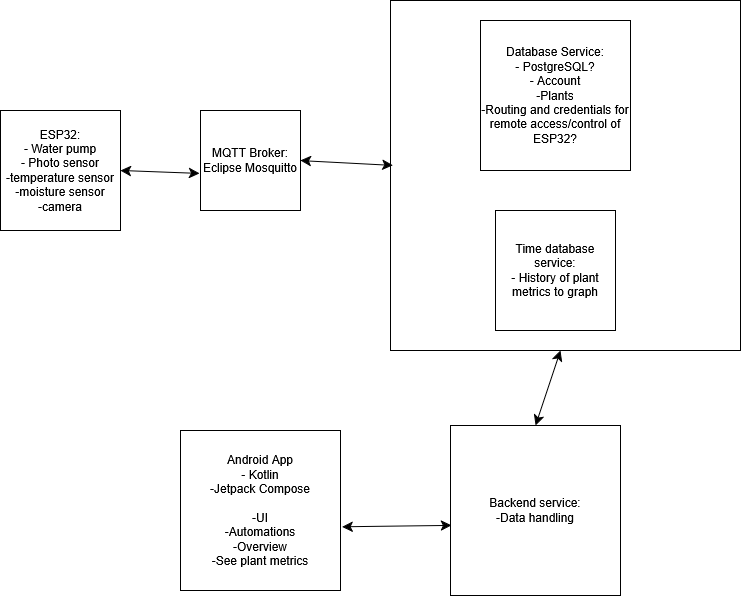

The diagram above was exported from draw.io. Its source (the exported page's mxGraphModel, read from the mxfile embedded in the PNG):
<mxGraphModel dx="937" dy="1039" grid="1" gridSize="10" guides="1" tooltips="1" connect="1" arrows="1" fold="1" page="1" pageScale="1" pageWidth="850" pageHeight="1100" math="0" shadow="0">
  <root>
    <mxCell id="0" />
    <mxCell id="1" parent="0" />
    <mxCell id="W_HtrBeznUg0eL3Wr0f5-1" parent="1" style="whiteSpace=wrap;html=1;aspect=fixed;" value="&lt;div&gt;ESP32:&lt;/div&gt;&lt;div&gt;- Water pump&lt;/div&gt;&lt;div&gt;- Photo sensor&lt;/div&gt;&lt;div&gt;-temperature sensor&lt;/div&gt;&lt;div&gt;-moisture sensor&lt;/div&gt;&lt;div&gt;-camera&lt;/div&gt;" vertex="1">
      <mxGeometry height="120" width="120" x="20" y="210" as="geometry" />
    </mxCell>
    <mxCell id="W_HtrBeznUg0eL3Wr0f5-2" parent="1" style="whiteSpace=wrap;html=1;aspect=fixed;" value="MQTT Broker:&lt;br&gt;Eclipse Mosquitto" vertex="1">
      <mxGeometry height="100" width="100" x="220" y="210" as="geometry" />
    </mxCell>
    <mxCell id="W_HtrBeznUg0eL3Wr0f5-9" connectable="0" parent="1" style="group" value="" vertex="1">
      <mxGeometry height="350" width="350" x="410" y="100" as="geometry" />
    </mxCell>
    <mxCell id="W_HtrBeznUg0eL3Wr0f5-8" parent="W_HtrBeznUg0eL3Wr0f5-9" style="whiteSpace=wrap;html=1;aspect=fixed;" value="" vertex="1">
      <mxGeometry height="350" width="350" as="geometry" />
    </mxCell>
    <mxCell id="W_HtrBeznUg0eL3Wr0f5-6" parent="W_HtrBeznUg0eL3Wr0f5-9" style="whiteSpace=wrap;html=1;aspect=fixed;" value="&lt;div&gt;Database Service:&lt;/div&gt;&lt;div&gt;- PostgreSQL?&lt;/div&gt;&lt;div&gt;- Account&lt;/div&gt;&lt;div&gt;-Plants&lt;/div&gt;&lt;div&gt;-Routing and credentials for remote access/control of ESP32?&lt;/div&gt;" vertex="1">
      <mxGeometry height="150" width="150" x="90" y="20" as="geometry" />
    </mxCell>
    <mxCell id="W_HtrBeznUg0eL3Wr0f5-7" parent="W_HtrBeznUg0eL3Wr0f5-9" style="whiteSpace=wrap;html=1;aspect=fixed;" value="Time database service:&lt;br&gt;- History of plant metrics to graph" vertex="1">
      <mxGeometry height="120" width="120" x="105" y="210" as="geometry" />
    </mxCell>
    <mxCell id="W_HtrBeznUg0eL3Wr0f5-10" edge="1" parent="1" source="W_HtrBeznUg0eL3Wr0f5-2" style="endArrow=classic;startArrow=classic;html=1;rounded=0;fontSize=12;startSize=8;endSize=8;curved=1;exitX=1;exitY=0.5;exitDx=0;exitDy=0;entryX=0.007;entryY=0.471;entryDx=0;entryDy=0;entryPerimeter=0;" target="W_HtrBeznUg0eL3Wr0f5-8" value="">
      <mxGeometry height="50" relative="1" width="50" as="geometry">
        <mxPoint x="360" y="500" as="sourcePoint" />
        <mxPoint x="410" y="450" as="targetPoint" />
      </mxGeometry>
    </mxCell>
    <mxCell id="W_HtrBeznUg0eL3Wr0f5-11" edge="1" parent="1" source="W_HtrBeznUg0eL3Wr0f5-1" style="endArrow=classic;startArrow=classic;html=1;rounded=0;fontSize=12;startSize=8;endSize=8;curved=1;exitX=1;exitY=0.5;exitDx=0;exitDy=0;entryX=-0.01;entryY=0.63;entryDx=0;entryDy=0;entryPerimeter=0;" target="W_HtrBeznUg0eL3Wr0f5-2" value="">
      <mxGeometry height="50" relative="1" width="50" as="geometry">
        <mxPoint x="360" y="500" as="sourcePoint" />
        <mxPoint x="410" y="450" as="targetPoint" />
      </mxGeometry>
    </mxCell>
    <mxCell id="W_HtrBeznUg0eL3Wr0f5-13" parent="1" style="whiteSpace=wrap;html=1;aspect=fixed;" value="&lt;div&gt;Backend service:&lt;/div&gt;&lt;div&gt;-Data handling&lt;/div&gt;" vertex="1">
      <mxGeometry height="170" width="170" x="470" y="525" as="geometry" />
    </mxCell>
    <mxCell id="W_HtrBeznUg0eL3Wr0f5-14" parent="1" style="whiteSpace=wrap;html=1;aspect=fixed;" value="&lt;div&gt;Android App&lt;/div&gt;&lt;div&gt;- Kotlin&lt;/div&gt;&lt;div&gt;-Jetpack Compose&lt;/div&gt;&lt;div&gt;&lt;br&gt;&lt;/div&gt;&lt;div&gt;-UI&lt;/div&gt;&lt;div&gt;-Automations&lt;/div&gt;&lt;div&gt;-Overview&lt;/div&gt;&lt;div&gt;-See plant metrics&lt;/div&gt;" vertex="1">
      <mxGeometry height="160" width="160" x="200" y="530" as="geometry" />
    </mxCell>
    <mxCell id="W_HtrBeznUg0eL3Wr0f5-15" edge="1" parent="1" source="W_HtrBeznUg0eL3Wr0f5-13" style="endArrow=classic;startArrow=classic;html=1;rounded=0;fontSize=12;startSize=8;endSize=8;curved=1;exitX=0.5;exitY=0;exitDx=0;exitDy=0;" value="">
      <mxGeometry height="50" relative="1" width="50" as="geometry">
        <mxPoint x="400" y="490" as="sourcePoint" />
        <mxPoint x="580" y="450" as="targetPoint" />
      </mxGeometry>
    </mxCell>
    <mxCell id="W_HtrBeznUg0eL3Wr0f5-16" edge="1" parent="1" source="W_HtrBeznUg0eL3Wr0f5-14" style="endArrow=classic;startArrow=classic;html=1;rounded=0;fontSize=12;startSize=8;endSize=8;curved=1;exitX=1.01;exitY=0.602;exitDx=0;exitDy=0;exitPerimeter=0;entryX=0.006;entryY=0.588;entryDx=0;entryDy=0;entryPerimeter=0;" target="W_HtrBeznUg0eL3Wr0f5-13" value="">
      <mxGeometry height="50" relative="1" width="50" as="geometry">
        <mxPoint x="400" y="490" as="sourcePoint" />
        <mxPoint x="450" y="440" as="targetPoint" />
      </mxGeometry>
    </mxCell>
  </root>
</mxGraphModel>